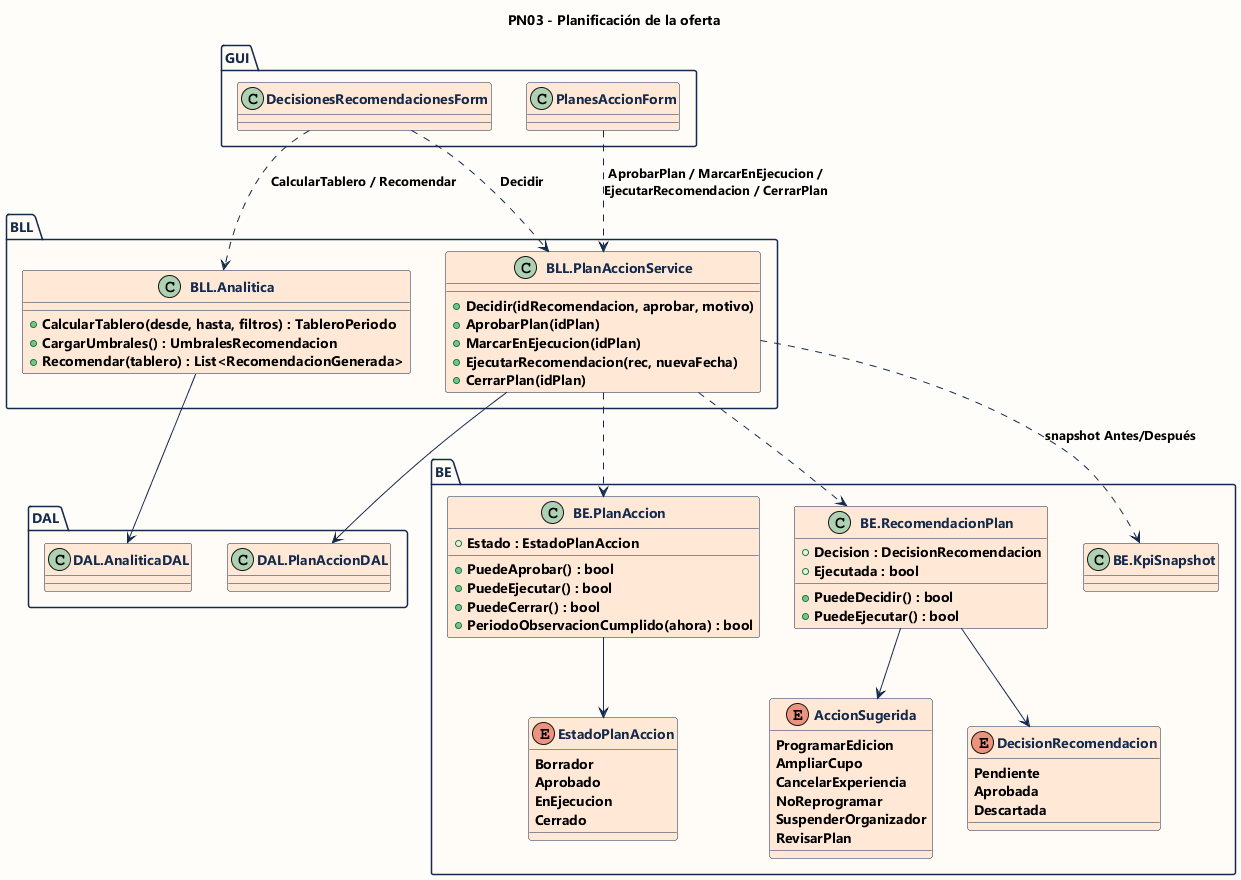

The diagram above was rendered by PlantUML. Its source (embedded in the PNG):
@startuml PN03 - Diagrama de Clases
skinparam backgroundColor #FFFDF9
skinparam defaultFontName Segoe UI
skinparam class {
  BackgroundColor #FFE8D6
  BorderColor #142A4D
  FontColor #142A4D
  ArrowColor #142A4D
}
skinparam package {
  BackgroundColor #FFFCF7
  BorderColor #142A4D
  FontColor #142A4D
}
title PN03 - Planificación de la oferta

package "GUI" {
  class DecisionesRecomendacionesForm
  class PlanesAccionForm
}
package "BLL" {
  class "BLL.Analitica" as BA {
    +CalcularTablero(desde, hasta, filtros) : TableroPeriodo
    +CargarUmbrales() : UmbralesRecomendacion
    +Recomendar(tablero) : List<RecomendacionGenerada>
  }
  class "BLL.PlanAccionService" as BPS {
    +Decidir(idRecomendacion, aprobar, motivo)
    +AprobarPlan(idPlan)
    +MarcarEnEjecucion(idPlan)
    +EjecutarRecomendacion(rec, nuevaFecha)
    +CerrarPlan(idPlan)
  }
}
package "DAL" {
  class "DAL.AnaliticaDAL" as DA
  class "DAL.PlanAccionDAL" as DP
}
package "BE" {
  class "BE.PlanAccion" as BEPA {
    +Estado : EstadoPlanAccion
    +PuedeAprobar() : bool
    +PuedeEjecutar() : bool
    +PuedeCerrar() : bool
    +PeriodoObservacionCumplido(ahora) : bool
  }
  class "BE.RecomendacionPlan" as BERP {
    +Decision : DecisionRecomendacion
    +Ejecutada : bool
    +PuedeDecidir() : bool
    +PuedeEjecutar() : bool
  }
  class "BE.KpiSnapshot" as BEKS
  enum EstadoPlanAccion {
    Borrador
    Aprobado
    EnEjecucion
    Cerrado
  }
  enum DecisionRecomendacion {
    Pendiente
    Aprobada
    Descartada
  }
  enum AccionSugerida {
    ProgramarEdicion
    AmpliarCupo
    CancelarExperiencia
    NoReprogramar
    SuspenderOrganizador
    RevisarPlan
  }
}

DecisionesRecomendacionesForm ..> BA : CalcularTablero / Recomendar
DecisionesRecomendacionesForm ..> BPS : Decidir
PlanesAccionForm ..> BPS : AprobarPlan / MarcarEnEjecucion /\nEjecutarRecomendacion / CerrarPlan
BA --> DA
BPS --> DP
BPS ..> BEPA
BPS ..> BERP
BEPA --> EstadoPlanAccion
BERP --> DecisionRecomendacion
BERP --> AccionSugerida
BPS ..> BEKS : snapshot Antes/Después
@enduml